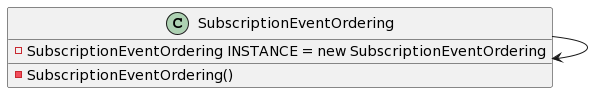

The diagram above was rendered by PlantUML. Its source (embedded in the PNG):
@startuml
class SubscriptionEventOrdering {
- SubscriptionEventOrdering INSTANCE = new SubscriptionEventOrdering
- SubscriptionEventOrdering()
}
SubscriptionEventOrdering --> SubscriptionEventOrdering
@enduml